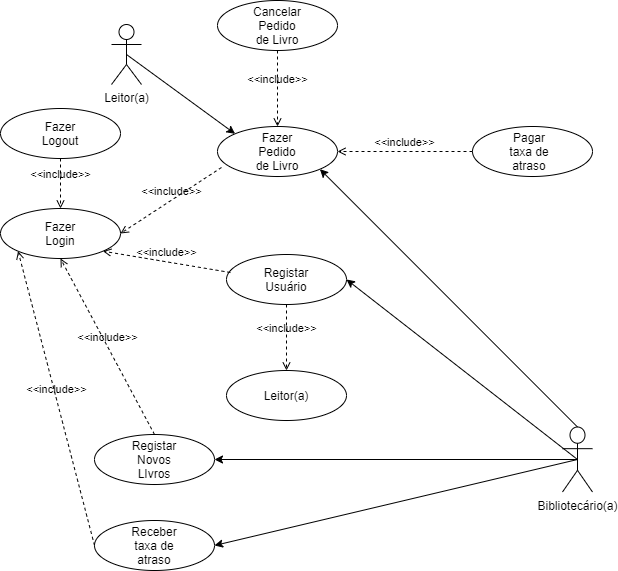

The diagram above was exported from draw.io. Its source (the exported page's mxGraphModel, read from the mxfile embedded in the PNG):
<mxGraphModel dx="1422" dy="862" grid="0" gridSize="10" guides="1" tooltips="1" connect="1" arrows="1" fold="1" page="1" pageScale="1" pageWidth="1169" pageHeight="827" math="0" shadow="0">
  <root>
    <mxCell id="0" />
    <mxCell id="1" parent="0" />
    <mxCell id="HBO6kLBu2WHPBsxl1pEE-2" value="" style="ellipse;whiteSpace=wrap;html=1;" parent="1" vertex="1">
      <mxGeometry x="289" y="337" width="120" height="50" as="geometry" />
    </mxCell>
    <mxCell id="HBO6kLBu2WHPBsxl1pEE-3" value="Fazer Login" style="text;html=1;strokeColor=none;fillColor=none;align=center;verticalAlign=middle;whiteSpace=wrap;rounded=0;" parent="1" vertex="1">
      <mxGeometry x="329" y="352" width="40" height="20" as="geometry" />
    </mxCell>
    <mxCell id="HBO6kLBu2WHPBsxl1pEE-5" value="" style="ellipse;whiteSpace=wrap;html=1;" parent="1" vertex="1">
      <mxGeometry x="515" y="383" width="120" height="50" as="geometry" />
    </mxCell>
    <mxCell id="HBO6kLBu2WHPBsxl1pEE-6" value="Registar Usuário" style="text;html=1;strokeColor=none;fillColor=none;align=center;verticalAlign=middle;whiteSpace=wrap;rounded=0;" parent="1" vertex="1">
      <mxGeometry x="555" y="398" width="40" height="20" as="geometry" />
    </mxCell>
    <mxCell id="HBO6kLBu2WHPBsxl1pEE-7" value="" style="ellipse;whiteSpace=wrap;html=1;" parent="1" vertex="1">
      <mxGeometry x="506" y="255" width="120" height="50" as="geometry" />
    </mxCell>
    <mxCell id="HBO6kLBu2WHPBsxl1pEE-8" value="Fazer Pedido de Livro" style="text;html=1;strokeColor=none;fillColor=none;align=center;verticalAlign=middle;whiteSpace=wrap;rounded=0;" parent="1" vertex="1">
      <mxGeometry x="541" y="270" width="50" height="20" as="geometry" />
    </mxCell>
    <mxCell id="HBO6kLBu2WHPBsxl1pEE-9" value="" style="ellipse;whiteSpace=wrap;html=1;" parent="1" vertex="1">
      <mxGeometry x="383" y="563" width="120" height="50" as="geometry" />
    </mxCell>
    <mxCell id="HBO6kLBu2WHPBsxl1pEE-10" value="Registar Novos LIvros" style="text;html=1;strokeColor=none;fillColor=none;align=center;verticalAlign=middle;whiteSpace=wrap;rounded=0;" parent="1" vertex="1">
      <mxGeometry x="423" y="578" width="40" height="20" as="geometry" />
    </mxCell>
    <mxCell id="HBO6kLBu2WHPBsxl1pEE-11" value="" style="ellipse;whiteSpace=wrap;html=1;" parent="1" vertex="1">
      <mxGeometry x="761" y="255" width="120" height="50" as="geometry" />
    </mxCell>
    <mxCell id="HBO6kLBu2WHPBsxl1pEE-12" value="Pagar taxa de atraso" style="text;html=1;strokeColor=none;fillColor=none;align=center;verticalAlign=middle;whiteSpace=wrap;rounded=0;" parent="1" vertex="1">
      <mxGeometry x="788" y="270" width="60" height="20" as="geometry" />
    </mxCell>
    <mxCell id="HBO6kLBu2WHPBsxl1pEE-13" value="" style="ellipse;whiteSpace=wrap;html=1;" parent="1" vertex="1">
      <mxGeometry x="506" y="129" width="120" height="50" as="geometry" />
    </mxCell>
    <mxCell id="HBO6kLBu2WHPBsxl1pEE-14" value="Cancelar Pedido de Livro" style="text;html=1;strokeColor=none;fillColor=none;align=center;verticalAlign=middle;whiteSpace=wrap;rounded=0;" parent="1" vertex="1">
      <mxGeometry x="546" y="144" width="40" height="20" as="geometry" />
    </mxCell>
    <mxCell id="j7xL0K6Omp1Juvr7vigE-2" value="Leitor(a)" style="shape=umlActor;verticalLabelPosition=bottom;verticalAlign=top;html=1;outlineConnect=0;" parent="1" vertex="1">
      <mxGeometry x="400" y="153" width="30" height="60" as="geometry" />
    </mxCell>
    <mxCell id="j7xL0K6Omp1Juvr7vigE-20" value="" style="ellipse;whiteSpace=wrap;html=1;" parent="1" vertex="1">
      <mxGeometry x="383" y="649" width="120" height="50" as="geometry" />
    </mxCell>
    <mxCell id="j7xL0K6Omp1Juvr7vigE-21" value="Receber taxa de atraso" style="text;html=1;strokeColor=none;fillColor=none;align=center;verticalAlign=middle;whiteSpace=wrap;rounded=0;" parent="1" vertex="1">
      <mxGeometry x="413" y="664" width="60" height="20" as="geometry" />
    </mxCell>
    <mxCell id="j7xL0K6Omp1Juvr7vigE-36" style="edgeStyle=orthogonalEdgeStyle;rounded=0;orthogonalLoop=1;jettySize=auto;html=1;exitX=0.5;exitY=0.5;exitDx=0;exitDy=0;exitPerimeter=0;" parent="1" source="j7xL0K6Omp1Juvr7vigE-32" target="HBO6kLBu2WHPBsxl1pEE-9" edge="1">
      <mxGeometry relative="1" as="geometry" />
    </mxCell>
    <mxCell id="j7xL0K6Omp1Juvr7vigE-32" value="Bibliotecário(a)" style="shape=umlActor;verticalLabelPosition=bottom;verticalAlign=top;html=1;outlineConnect=0;" parent="1" vertex="1">
      <mxGeometry x="851" y="555.5" width="30" height="65" as="geometry" />
    </mxCell>
    <mxCell id="j7xL0K6Omp1Juvr7vigE-41" value="" style="endArrow=classic;html=1;exitX=0.5;exitY=0.5;exitDx=0;exitDy=0;exitPerimeter=0;entryX=1;entryY=0.5;entryDx=0;entryDy=0;" parent="1" source="j7xL0K6Omp1Juvr7vigE-32" target="HBO6kLBu2WHPBsxl1pEE-5" edge="1">
      <mxGeometry width="50" height="50" relative="1" as="geometry">
        <mxPoint x="273" y="543" as="sourcePoint" />
        <mxPoint x="505" y="478" as="targetPoint" />
      </mxGeometry>
    </mxCell>
    <mxCell id="-MmeiBqZ4lbcxO1UTvfK-6" value="&amp;lt;&amp;lt;include&amp;gt;&amp;gt;" style="edgeStyle=none;html=1;endArrow=open;verticalAlign=bottom;dashed=1;labelBackgroundColor=none;entryX=1;entryY=0.5;entryDx=0;entryDy=0;exitX=0;exitY=0.5;exitDx=0;exitDy=0;" parent="1" source="HBO6kLBu2WHPBsxl1pEE-11" target="HBO6kLBu2WHPBsxl1pEE-7" edge="1">
      <mxGeometry width="160" relative="1" as="geometry">
        <mxPoint x="699" y="244" as="sourcePoint" />
        <mxPoint x="853" y="533" as="targetPoint" />
      </mxGeometry>
    </mxCell>
    <mxCell id="-MmeiBqZ4lbcxO1UTvfK-7" value="&amp;lt;&amp;lt;include&amp;gt;&amp;gt;" style="edgeStyle=none;html=1;endArrow=open;verticalAlign=bottom;dashed=1;labelBackgroundColor=none;entryX=1;entryY=0.5;entryDx=0;entryDy=0;exitX=0.033;exitY=0.82;exitDx=0;exitDy=0;exitPerimeter=0;" parent="1" source="HBO6kLBu2WHPBsxl1pEE-7" target="HBO6kLBu2WHPBsxl1pEE-2" edge="1">
      <mxGeometry width="160" relative="1" as="geometry">
        <mxPoint x="446" y="280" as="sourcePoint" />
        <mxPoint x="863" y="543" as="targetPoint" />
      </mxGeometry>
    </mxCell>
    <mxCell id="-MmeiBqZ4lbcxO1UTvfK-8" value="&amp;lt;&amp;lt;include&amp;gt;&amp;gt;" style="edgeStyle=none;html=1;endArrow=open;verticalAlign=bottom;dashed=1;labelBackgroundColor=none;entryX=0.5;entryY=0;entryDx=0;entryDy=0;" parent="1" source="HBO6kLBu2WHPBsxl1pEE-13" target="HBO6kLBu2WHPBsxl1pEE-7" edge="1">
      <mxGeometry width="160" relative="1" as="geometry">
        <mxPoint x="505" y="190" as="sourcePoint" />
        <mxPoint x="763" y="413" as="targetPoint" />
      </mxGeometry>
    </mxCell>
    <mxCell id="-MmeiBqZ4lbcxO1UTvfK-11" value="&amp;lt;&amp;lt;include&amp;gt;&amp;gt;" style="edgeStyle=none;html=1;endArrow=open;verticalAlign=bottom;dashed=1;labelBackgroundColor=none;exitX=0.033;exitY=0.36;exitDx=0;exitDy=0;entryX=1;entryY=1;entryDx=0;entryDy=0;exitPerimeter=0;" parent="1" source="HBO6kLBu2WHPBsxl1pEE-5" target="HBO6kLBu2WHPBsxl1pEE-2" edge="1">
      <mxGeometry width="160" relative="1" as="geometry">
        <mxPoint x="407" y="414" as="sourcePoint" />
        <mxPoint x="567" y="414" as="targetPoint" />
      </mxGeometry>
    </mxCell>
    <mxCell id="-MmeiBqZ4lbcxO1UTvfK-12" value="" style="endArrow=classic;html=1;exitX=0.5;exitY=0.5;exitDx=0;exitDy=0;exitPerimeter=0;entryX=1;entryY=0.5;entryDx=0;entryDy=0;" parent="1" source="j7xL0K6Omp1Juvr7vigE-32" target="j7xL0K6Omp1Juvr7vigE-20" edge="1">
      <mxGeometry width="50" height="50" relative="1" as="geometry">
        <mxPoint x="456" y="680" as="sourcePoint" />
        <mxPoint x="506" y="630" as="targetPoint" />
      </mxGeometry>
    </mxCell>
    <mxCell id="-MmeiBqZ4lbcxO1UTvfK-13" value="" style="endArrow=classic;html=1;entryX=1;entryY=1;entryDx=0;entryDy=0;exitX=0.5;exitY=0;exitDx=0;exitDy=0;exitPerimeter=0;" parent="1" source="j7xL0K6Omp1Juvr7vigE-32" target="HBO6kLBu2WHPBsxl1pEE-7" edge="1">
      <mxGeometry width="50" height="50" relative="1" as="geometry">
        <mxPoint x="219" y="530" as="sourcePoint" />
        <mxPoint x="506" y="530" as="targetPoint" />
      </mxGeometry>
    </mxCell>
    <mxCell id="-MmeiBqZ4lbcxO1UTvfK-14" value="&amp;lt;&amp;lt;include&amp;gt;&amp;gt;" style="edgeStyle=none;html=1;endArrow=open;verticalAlign=bottom;dashed=1;labelBackgroundColor=none;entryX=0;entryY=1;entryDx=0;entryDy=0;exitX=0;exitY=0.5;exitDx=0;exitDy=0;" parent="1" source="j7xL0K6Omp1Juvr7vigE-20" target="HBO6kLBu2WHPBsxl1pEE-2" edge="1">
      <mxGeometry width="160" relative="1" as="geometry">
        <mxPoint x="307" y="629" as="sourcePoint" />
        <mxPoint x="336" y="521" as="targetPoint" />
      </mxGeometry>
    </mxCell>
    <mxCell id="-MmeiBqZ4lbcxO1UTvfK-15" value="&amp;lt;&amp;lt;include&amp;gt;&amp;gt;" style="edgeStyle=none;html=1;endArrow=open;verticalAlign=bottom;dashed=1;labelBackgroundColor=none;entryX=0.5;entryY=1;entryDx=0;entryDy=0;exitX=0.5;exitY=0;exitDx=0;exitDy=0;" parent="1" source="HBO6kLBu2WHPBsxl1pEE-9" target="HBO6kLBu2WHPBsxl1pEE-2" edge="1">
      <mxGeometry width="160" relative="1" as="geometry">
        <mxPoint x="416" y="526" as="sourcePoint" />
        <mxPoint x="563" y="475" as="targetPoint" />
      </mxGeometry>
    </mxCell>
    <mxCell id="-MmeiBqZ4lbcxO1UTvfK-16" value="" style="ellipse;whiteSpace=wrap;html=1;" parent="1" vertex="1">
      <mxGeometry x="289" y="237" width="120" height="50" as="geometry" />
    </mxCell>
    <mxCell id="-MmeiBqZ4lbcxO1UTvfK-17" value="Fazer Logout" style="text;html=1;strokeColor=none;fillColor=none;align=center;verticalAlign=middle;whiteSpace=wrap;rounded=0;" parent="1" vertex="1">
      <mxGeometry x="319" y="252" width="60" height="20" as="geometry" />
    </mxCell>
    <mxCell id="-MmeiBqZ4lbcxO1UTvfK-18" value="&amp;lt;&amp;lt;include&amp;gt;&amp;gt;" style="edgeStyle=none;html=1;endArrow=open;verticalAlign=bottom;dashed=1;labelBackgroundColor=none;exitX=0.5;exitY=1;exitDx=0;exitDy=0;entryX=0.5;entryY=0;entryDx=0;entryDy=0;" parent="1" source="-MmeiBqZ4lbcxO1UTvfK-16" target="HBO6kLBu2WHPBsxl1pEE-2" edge="1">
      <mxGeometry width="160" relative="1" as="geometry">
        <mxPoint x="271" y="338" as="sourcePoint" />
        <mxPoint x="282" y="312" as="targetPoint" />
      </mxGeometry>
    </mxCell>
    <mxCell id="QpkkXpVfkIiEr0hLhPKQ-7" value="" style="ellipse;whiteSpace=wrap;html=1;" parent="1" vertex="1">
      <mxGeometry x="515" y="499" width="120" height="50" as="geometry" />
    </mxCell>
    <mxCell id="QpkkXpVfkIiEr0hLhPKQ-8" value="Leitor(a)" style="text;html=1;strokeColor=none;fillColor=none;align=center;verticalAlign=middle;whiteSpace=wrap;rounded=0;" parent="1" vertex="1">
      <mxGeometry x="545" y="514" width="60" height="20" as="geometry" />
    </mxCell>
    <mxCell id="QpkkXpVfkIiEr0hLhPKQ-9" value="" style="endArrow=classic;html=1;exitX=0.5;exitY=0.5;exitDx=0;exitDy=0;exitPerimeter=0;entryX=0;entryY=0;entryDx=0;entryDy=0;" parent="1" source="j7xL0K6Omp1Juvr7vigE-2" target="HBO6kLBu2WHPBsxl1pEE-7" edge="1">
      <mxGeometry width="50" height="50" relative="1" as="geometry">
        <mxPoint x="872" y="342" as="sourcePoint" />
        <mxPoint x="515" y="239" as="targetPoint" />
      </mxGeometry>
    </mxCell>
    <mxCell id="jXjcDbqx5zRbUJq8A7Hl-1" value="&amp;lt;&amp;lt;include&amp;gt;&amp;gt;" style="edgeStyle=none;html=1;endArrow=open;verticalAlign=bottom;dashed=1;labelBackgroundColor=none;entryX=0.5;entryY=0;entryDx=0;entryDy=0;exitX=0.5;exitY=1;exitDx=0;exitDy=0;" edge="1" parent="1" source="HBO6kLBu2WHPBsxl1pEE-5" target="QpkkXpVfkIiEr0hLhPKQ-7">
      <mxGeometry width="160" relative="1" as="geometry">
        <mxPoint x="448" y="455" as="sourcePoint" />
        <mxPoint x="608" y="455" as="targetPoint" />
      </mxGeometry>
    </mxCell>
  </root>
</mxGraphModel>